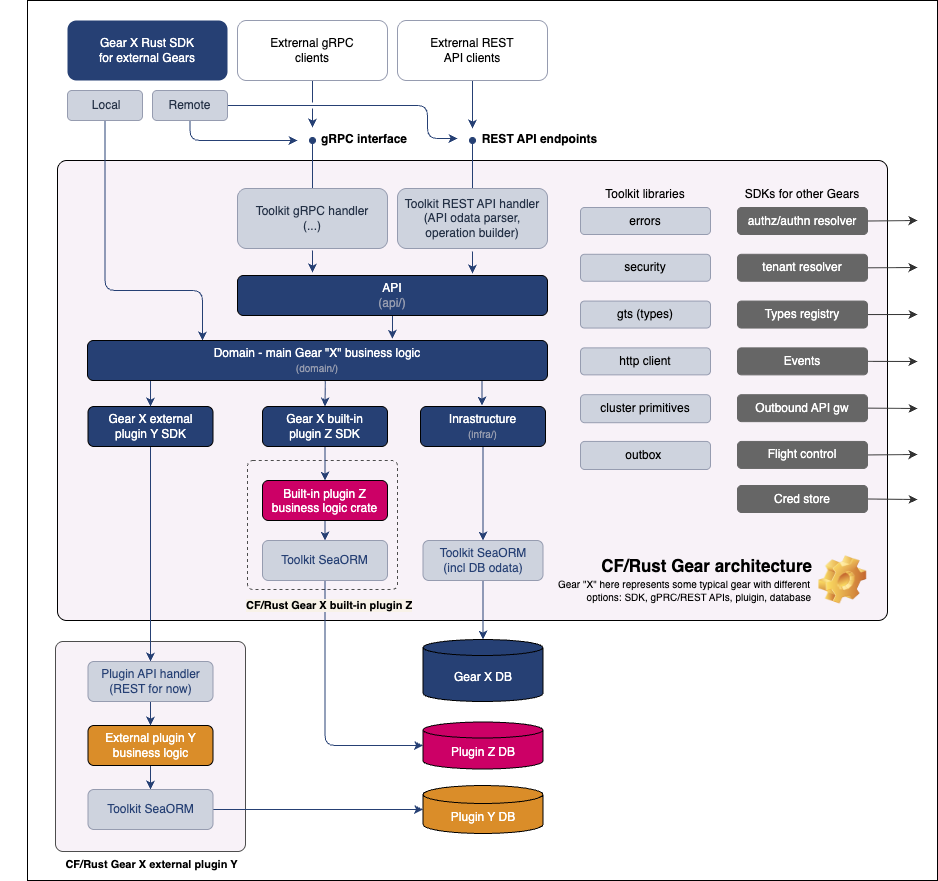

The diagram above was exported from draw.io. Its source (the exported page's mxGraphModel, read from the mxfile embedded in the PNG):
<mxGraphModel dx="2055" dy="1653" grid="1" gridSize="10" guides="1" tooltips="1" connect="1" arrows="1" fold="1" page="1" pageScale="1" pageWidth="1169" pageHeight="827" math="0" shadow="0">
  <root>
    <mxCell id="0" />
    <mxCell id="1" parent="0" />
    <mxCell id="55" value="&lt;meta charset=&quot;utf-8&quot;&gt;&lt;span style=&quot;color: rgb(0, 0, 0); font-family: Helvetica; font-size: 10px; font-style: normal; font-variant-ligatures: normal; font-variant-caps: normal; font-weight: 700; letter-spacing: normal; orphans: 2; text-align: center; text-indent: 0px; text-transform: none; widows: 2; word-spacing: 0px; -webkit-text-stroke-width: 0px; background-color: rgb(248, 242, 232); text-decoration-thickness: initial; text-decoration-style: initial; text-decoration-color: initial; float: none; display: inline !important;&quot;&gt;CF/Rust Gear X built-in plugin Z&lt;/span&gt;" style="rounded=1;whiteSpace=wrap;html=1;arcSize=0;fillColor=#FFFFFF;" parent="1" vertex="1">
      <mxGeometry y="-120" width="910" height="880" as="geometry" />
    </mxCell>
    <mxCell id="2" value="" style="rounded=1;whiteSpace=wrap;html=1;arcSize=2;fillColor=#F8F2F8;strokeColor=#000000;fontColor=#F0F0FF;" parent="1" vertex="1">
      <mxGeometry x="30" y="40" width="830" height="460" as="geometry" />
    </mxCell>
    <mxCell id="56" value="" style="rounded=1;whiteSpace=wrap;html=1;arcSize=4;fillColor=none;strokeColor=#4D4D4D;dashed=1;" parent="1" vertex="1">
      <mxGeometry x="220" y="340" width="150" height="129" as="geometry" />
    </mxCell>
    <mxCell id="8" value="" style="rounded=1;whiteSpace=wrap;html=1;arcSize=4;fillColor=#F8F2F8;strokeColor=#4D4D4D;" parent="1" vertex="1">
      <mxGeometry x="28" y="521" width="190" height="210" as="geometry" />
    </mxCell>
    <mxCell id="49" style="edgeStyle=orthogonalEdgeStyle;html=1;exitX=0.5;exitY=0;exitDx=0;exitDy=0;startArrow=none;startFill=0;endArrow=oval;endFill=1;strokeColor=#264074;" parent="1" source="3" edge="1">
      <mxGeometry relative="1" as="geometry">
        <mxPoint x="445" y="20" as="targetPoint" />
      </mxGeometry>
    </mxCell>
    <mxCell id="53" style="edgeStyle=orthogonalEdgeStyle;html=1;exitX=0.5;exitY=1;exitDx=0;exitDy=0;startArrow=none;startFill=0;endArrow=classic;endFill=1;strokeColor=#264074;" parent="1" edge="1">
      <mxGeometry relative="1" as="geometry">
        <mxPoint x="445" y="131" as="sourcePoint" />
        <mxPoint x="445" y="153" as="targetPoint" />
      </mxGeometry>
    </mxCell>
    <mxCell id="3" value="Toolkit REST API handler&lt;br&gt;(API odata parser,&lt;br&gt;operation builder)" style="rounded=1;whiteSpace=wrap;html=1;fontColor=#233045;strokeColor=#969cb0;fillColor=#CED3DE;" parent="1" vertex="1">
      <mxGeometry x="370" y="68" width="150" height="60" as="geometry" />
    </mxCell>
    <mxCell id="46" style="edgeStyle=none;html=1;exitX=0.5;exitY=1;exitDx=0;exitDy=0;startArrow=none;startFill=0;endArrow=classic;endFill=1;strokeColor=#264074;" parent="1" source="5" target="7" edge="1">
      <mxGeometry relative="1" as="geometry" />
    </mxCell>
    <mxCell id="5" value="Toolkit SeaORM&lt;br&gt;(incl DB odata)" style="rounded=1;whiteSpace=wrap;html=1;fontColor=#264074;fillColor=#CED3DE;strokeColor=#969cb0;" parent="1" vertex="1">
      <mxGeometry x="395.5" y="420" width="120" height="40" as="geometry" />
    </mxCell>
    <mxCell id="57" style="edgeStyle=orthogonalEdgeStyle;html=1;exitX=0.5;exitY=1;exitDx=0;exitDy=0;entryX=0.5;entryY=0;entryDx=0;entryDy=0;strokeColor=#264074;fontColor=#FFFFFF;startArrow=none;startFill=0;endArrow=classic;endFill=1;" parent="1" target="12" edge="1">
      <mxGeometry relative="1" as="geometry">
        <mxPoint x="297.5" y="326" as="sourcePoint" />
      </mxGeometry>
    </mxCell>
    <mxCell id="7" value="Gear X DB" style="shape=cylinder3;whiteSpace=wrap;html=1;boundedLbl=1;backgroundOutline=1;size=8;fillColor=#264074;fontColor=#FFFFFF;" parent="1" vertex="1">
      <mxGeometry x="395.5" y="519" width="120" height="62" as="geometry" />
    </mxCell>
    <mxCell id="44" value="" style="edgeStyle=none;html=1;startArrow=classic;startFill=1;endArrow=none;endFill=0;entryX=0.5;entryY=1;entryDx=0;entryDy=0;exitX=0.5;exitY=0;exitDx=0;exitDy=0;strokeColor=#264074;" parent="1" source="10" target="89" edge="1">
      <mxGeometry relative="1" as="geometry">
        <mxPoint x="125.5" y="326" as="targetPoint" />
      </mxGeometry>
    </mxCell>
    <mxCell id="52" style="edgeStyle=orthogonalEdgeStyle;html=1;exitX=0.5;exitY=1;exitDx=0;exitDy=0;entryX=0.5;entryY=0;entryDx=0;entryDy=0;startArrow=none;startFill=0;endArrow=classic;endFill=1;strokeColor=#264074;" parent="1" source="9" target="15" edge="1">
      <mxGeometry relative="1" as="geometry" />
    </mxCell>
    <mxCell id="9" value="External plugin Y business logic" style="rounded=1;whiteSpace=wrap;html=1;fillColor=#DA8D29;fontColor=#FFFFFF;" parent="1" vertex="1">
      <mxGeometry x="60.5" y="605" width="125" height="40" as="geometry" />
    </mxCell>
    <mxCell id="51" style="edgeStyle=orthogonalEdgeStyle;html=1;exitX=0.5;exitY=1;exitDx=0;exitDy=0;entryX=0.5;entryY=0;entryDx=0;entryDy=0;startArrow=none;startFill=0;endArrow=classic;endFill=1;strokeColor=#264074;" parent="1" source="10" target="9" edge="1">
      <mxGeometry relative="1" as="geometry" />
    </mxCell>
    <mxCell id="10" value="Plugin API handler (REST for now)" style="rounded=1;whiteSpace=wrap;html=1;fillColor=#CED3DE;strokeColor=#969cb0;fontColor=#264074;" parent="1" vertex="1">
      <mxGeometry x="60.5" y="541" width="125" height="40" as="geometry" />
    </mxCell>
    <mxCell id="41" style="edgeStyle=none;html=1;exitX=0.5;exitY=0;exitDx=0;exitDy=0;entryX=0.165;entryY=1.006;entryDx=0;entryDy=0;entryPerimeter=0;startArrow=classic;startFill=1;endArrow=none;endFill=0;strokeColor=#000000;" parent="1" edge="1">
      <mxGeometry relative="1" as="geometry">
        <mxPoint x="125.5" y="286" as="sourcePoint" />
        <mxPoint x="125.38500000000022" y="300.7800000000002" as="targetPoint" />
      </mxGeometry>
    </mxCell>
    <mxCell id="58" style="edgeStyle=orthogonalEdgeStyle;html=1;exitX=0.5;exitY=1;exitDx=0;exitDy=0;entryX=0.5;entryY=0;entryDx=0;entryDy=0;strokeColor=#264074;fontColor=#FFFFFF;startArrow=none;startFill=0;endArrow=classic;endFill=1;" parent="1" source="12" target="13" edge="1">
      <mxGeometry relative="1" as="geometry" />
    </mxCell>
    <mxCell id="12" value="Built-in plugin Z business logic crate" style="rounded=1;whiteSpace=wrap;html=1;verticalAlign=top;arcSize=15;fontColor=#FFFFFF;fillColor=#CC0066;" parent="1" vertex="1">
      <mxGeometry x="235" y="360" width="125" height="40" as="geometry" />
    </mxCell>
    <mxCell id="48" style="edgeStyle=orthogonalEdgeStyle;html=1;exitX=0.5;exitY=1;exitDx=0;exitDy=0;entryX=0;entryY=0.5;entryDx=0;entryDy=0;entryPerimeter=0;startArrow=none;startFill=0;endArrow=classic;endFill=1;strokeColor=#264074;" parent="1" source="13" target="40" edge="1">
      <mxGeometry relative="1" as="geometry" />
    </mxCell>
    <mxCell id="13" value="Toolkit SeaORM" style="rounded=1;whiteSpace=wrap;html=1;fontColor=#264074;fillColor=#CED3DE;strokeColor=#969cb0;" parent="1" vertex="1">
      <mxGeometry x="235" y="420" width="125" height="40" as="geometry" />
    </mxCell>
    <mxCell id="47" style="edgeStyle=none;html=1;exitX=1;exitY=0.5;exitDx=0;exitDy=0;entryX=0;entryY=0.5;entryDx=0;entryDy=0;entryPerimeter=0;startArrow=none;startFill=0;endArrow=classic;endFill=1;strokeColor=#264074;" parent="1" source="15" target="45" edge="1">
      <mxGeometry relative="1" as="geometry" />
    </mxCell>
    <mxCell id="15" value="Toolkit SeaORM" style="rounded=1;whiteSpace=wrap;html=1;fillColor=#CED3DE;strokeColor=#969cb0;fontColor=#264074;" parent="1" vertex="1">
      <mxGeometry x="60.5" y="669" width="125" height="40" as="geometry" />
    </mxCell>
    <mxCell id="23" value="Toolkit libraries" style="text;html=1;strokeColor=none;fillColor=none;align=center;verticalAlign=middle;whiteSpace=wrap;rounded=0;fontColor=#000000;" parent="1" vertex="1">
      <mxGeometry x="563" y="59" width="110" height="30" as="geometry" />
    </mxCell>
    <mxCell id="32" style="edgeStyle=none;html=1;exitX=1;exitY=0.5;exitDx=0;exitDy=0;strokeColor=#333333;" parent="1" source="25" edge="1">
      <mxGeometry relative="1" as="geometry">
        <mxPoint x="890" y="100" as="targetPoint" />
      </mxGeometry>
    </mxCell>
    <mxCell id="25" value="authz/authn resolver" style="rounded=1;whiteSpace=wrap;html=1;fillColor=#666666;strokeColor=#666666;fontColor=#FFFFFF;" parent="1" vertex="1">
      <mxGeometry x="710" y="87" width="130" height="27" as="geometry" />
    </mxCell>
    <mxCell id="33" style="edgeStyle=none;html=1;exitX=1;exitY=0.5;exitDx=0;exitDy=0;strokeColor=#333333;" parent="1" source="26" edge="1">
      <mxGeometry relative="1" as="geometry">
        <mxPoint x="890" y="147" as="targetPoint" />
      </mxGeometry>
    </mxCell>
    <mxCell id="26" value="tenant resolver" style="rounded=1;whiteSpace=wrap;html=1;fillColor=#666666;strokeColor=#666666;fontColor=#FFFFFF;" parent="1" vertex="1">
      <mxGeometry x="710" y="133.78571428571428" width="130" height="27" as="geometry" />
    </mxCell>
    <mxCell id="34" style="edgeStyle=none;html=1;exitX=1;exitY=0.5;exitDx=0;exitDy=0;strokeColor=#333333;" parent="1" source="27" edge="1">
      <mxGeometry relative="1" as="geometry">
        <mxPoint x="890" y="194" as="targetPoint" />
      </mxGeometry>
    </mxCell>
    <mxCell id="27" value="Types registry" style="rounded=1;whiteSpace=wrap;html=1;fillColor=#666666;strokeColor=#666666;fontColor=#FFFFFF;" parent="1" vertex="1">
      <mxGeometry x="710" y="180.57142857142856" width="130" height="27" as="geometry" />
    </mxCell>
    <mxCell id="35" style="edgeStyle=none;html=1;exitX=1;exitY=0.5;exitDx=0;exitDy=0;strokeColor=#333333;" parent="1" source="28" edge="1">
      <mxGeometry relative="1" as="geometry">
        <mxPoint x="890" y="241" as="targetPoint" />
      </mxGeometry>
    </mxCell>
    <mxCell id="28" value="Events" style="rounded=1;whiteSpace=wrap;html=1;fillColor=#666666;strokeColor=#666666;fontColor=#FFFFFF;" parent="1" vertex="1">
      <mxGeometry x="710" y="227.35714285714286" width="130" height="27" as="geometry" />
    </mxCell>
    <mxCell id="36" style="edgeStyle=none;html=1;exitX=1;exitY=0.5;exitDx=0;exitDy=0;strokeColor=#333333;" parent="1" source="29" edge="1">
      <mxGeometry relative="1" as="geometry">
        <mxPoint x="890" y="288" as="targetPoint" />
      </mxGeometry>
    </mxCell>
    <mxCell id="29" value="Outbound API gw" style="rounded=1;whiteSpace=wrap;html=1;fillColor=#666666;strokeColor=#666666;fontColor=#FFFFFF;" parent="1" vertex="1">
      <mxGeometry x="710" y="274.1428571428571" width="130" height="27" as="geometry" />
    </mxCell>
    <mxCell id="30" value="SDKs for other Gears" style="text;html=1;strokeColor=none;fillColor=none;align=center;verticalAlign=middle;whiteSpace=wrap;rounded=0;fontColor=#000000;" parent="1" vertex="1">
      <mxGeometry x="710" y="59" width="130" height="30" as="geometry" />
    </mxCell>
    <mxCell id="37" style="edgeStyle=none;html=1;exitX=1;exitY=0.5;exitDx=0;exitDy=0;strokeColor=#333333;" parent="1" source="31" edge="1">
      <mxGeometry relative="1" as="geometry">
        <mxPoint x="890" y="334" as="targetPoint" />
      </mxGeometry>
    </mxCell>
    <mxCell id="31" value="Flight control" style="rounded=1;whiteSpace=wrap;html=1;fillColor=#666666;strokeColor=#666666;fontColor=#FFFFFF;" parent="1" vertex="1">
      <mxGeometry x="710" y="320.92857142857144" width="130" height="27" as="geometry" />
    </mxCell>
    <mxCell id="39" style="edgeStyle=none;html=1;exitX=1;exitY=0.5;exitDx=0;exitDy=0;strokeColor=#333333;" parent="1" source="38" edge="1">
      <mxGeometry relative="1" as="geometry">
        <mxPoint x="890" y="379" as="targetPoint" />
      </mxGeometry>
    </mxCell>
    <mxCell id="38" value="Cred store" style="rounded=1;whiteSpace=wrap;html=1;fillColor=#666666;strokeColor=#666666;fontColor=#FFFFFF;" parent="1" vertex="1">
      <mxGeometry x="710" y="365" width="130" height="27" as="geometry" />
    </mxCell>
    <mxCell id="40" value="Plugin Z DB" style="shape=cylinder3;whiteSpace=wrap;html=1;boundedLbl=1;backgroundOutline=1;size=8;fillColor=#CC0066;fontColor=#FFFFFF;" parent="1" vertex="1">
      <mxGeometry x="395.5" y="601.5" width="120" height="47" as="geometry" />
    </mxCell>
    <mxCell id="42" style="edgeStyle=none;html=1;entryX=0.517;entryY=1.016;entryDx=0;entryDy=0;startArrow=classic;startFill=1;endArrow=none;endFill=0;strokeColor=#264074;endSize=6;startSize=6;exitX=0.5;exitY=0;exitDx=0;exitDy=0;entryPerimeter=0;" parent="1" source="88" target="90" edge="1">
      <mxGeometry relative="1" as="geometry">
        <mxPoint x="284.5" y="284.5" as="sourcePoint" />
        <mxPoint x="285.28999999999996" y="230" as="targetPoint" />
      </mxGeometry>
    </mxCell>
    <mxCell id="43" style="edgeStyle=none;html=1;exitX=0.5;exitY=0;exitDx=0;exitDy=0;entryX=0.5;entryY=1;entryDx=0;entryDy=0;startArrow=classic;startFill=1;endArrow=none;endFill=0;strokeColor=#264074;jumpSize=0;" parent="1" source="5" target="92" edge="1">
      <mxGeometry relative="1" as="geometry">
        <mxPoint x="444.5" y="284.5" as="sourcePoint" />
        <mxPoint x="445.28999999999996" y="230" as="targetPoint" />
        <Array as="points" />
      </mxGeometry>
    </mxCell>
    <mxCell id="45" value="Plugin Y DB" style="shape=cylinder3;whiteSpace=wrap;html=1;boundedLbl=1;backgroundOutline=1;size=9;fillColor=#DA8D29;fontColor=#FFFFFF;" parent="1" vertex="1">
      <mxGeometry x="395.5" y="665" width="120" height="48" as="geometry" />
    </mxCell>
    <mxCell id="60" style="edgeStyle=orthogonalEdgeStyle;html=1;exitX=0.5;exitY=0;exitDx=0;exitDy=0;startArrow=none;startFill=0;endArrow=oval;endFill=1;strokeColor=#264074;" parent="1" source="62" edge="1">
      <mxGeometry relative="1" as="geometry">
        <mxPoint x="285" y="20" as="targetPoint" />
      </mxGeometry>
    </mxCell>
    <mxCell id="62" value="Toolkit gRPC handler&lt;br&gt;(...)" style="rounded=1;whiteSpace=wrap;html=1;fontColor=#233045;strokeColor=#969cb0;fillColor=#CED3DE;" parent="1" vertex="1">
      <mxGeometry x="210" y="68" width="150" height="60" as="geometry" />
    </mxCell>
    <mxCell id="63" value="Gear X Rust SDK&lt;br&gt;for external Gears" style="rounded=1;whiteSpace=wrap;html=1;fontColor=#FFFFFF;strokeColor=none;fillColor=#264074;" parent="1" vertex="1">
      <mxGeometry x="40" y="-100" width="160" height="60" as="geometry" />
    </mxCell>
    <mxCell id="66" value="REST API endpoints" style="text;html=1;strokeColor=none;fillColor=none;align=center;verticalAlign=middle;whiteSpace=wrap;rounded=0;fontColor=#000000;fontStyle=1" parent="1" vertex="1">
      <mxGeometry x="439" y="4" width="147" height="30" as="geometry" />
    </mxCell>
    <mxCell id="67" value="gRPC interface" style="text;html=1;strokeColor=none;fillColor=none;align=center;verticalAlign=middle;whiteSpace=wrap;rounded=0;fontColor=#000000;fontStyle=1" parent="1" vertex="1">
      <mxGeometry x="282" y="4" width="110" height="30" as="geometry" />
    </mxCell>
    <mxCell id="68" value="&lt;font style=&quot;font-size: 17px;&quot;&gt;CF/Rust Gear architecture&lt;/font&gt;" style="text;html=1;strokeColor=none;fillColor=none;align=right;verticalAlign=middle;whiteSpace=wrap;rounded=0;fontColor=#000000;fontStyle=1;fontSize=17;spacing=0;horizontal=1;" parent="1" vertex="1">
      <mxGeometry x="505" y="431" width="280" height="30" as="geometry" />
    </mxCell>
    <mxCell id="75" style="edgeStyle=orthogonalEdgeStyle;html=1;exitX=0.5;exitY=1;exitDx=0;exitDy=0;strokeColor=#264074;fontColor=#FFFFFF;startArrow=none;startFill=0;endArrow=classic;endFill=1;startSize=6;endSize=6;" parent="1" source="71" edge="1">
      <mxGeometry relative="1" as="geometry">
        <mxPoint x="270" y="20" as="targetPoint" />
        <Array as="points">
          <mxPoint x="163" y="20" />
        </Array>
      </mxGeometry>
    </mxCell>
    <mxCell id="76" style="edgeStyle=orthogonalEdgeStyle;html=1;exitX=1;exitY=0.5;exitDx=0;exitDy=0;strokeColor=#264074;fontColor=#FFFFFF;startArrow=none;startFill=0;endArrow=classic;endFill=1;startSize=6;endSize=6;jumpStyle=arc;" parent="1" source="71" edge="1">
      <mxGeometry relative="1" as="geometry">
        <mxPoint x="430" y="18" as="targetPoint" />
        <Array as="points">
          <mxPoint x="400" y="-15" />
          <mxPoint x="400" y="18" />
        </Array>
      </mxGeometry>
    </mxCell>
    <mxCell id="71" value="Remote" style="rounded=1;whiteSpace=wrap;html=1;fontColor=#233045;strokeColor=#969cb0;fillColor=#CED3DE;" parent="1" vertex="1">
      <mxGeometry x="125" y="-30" width="75" height="30" as="geometry" />
    </mxCell>
    <mxCell id="74" style="html=1;exitX=0.5;exitY=1;exitDx=0;exitDy=0;strokeColor=#264074;fontColor=#FFFFFF;startArrow=none;startFill=0;endArrow=classic;endFill=1;startSize=6;endSize=6;entryX=0.25;entryY=0;entryDx=0;entryDy=0;edgeStyle=orthogonalEdgeStyle;" parent="1" source="73" target="90" edge="1">
      <mxGeometry relative="1" as="geometry">
        <mxPoint x="90" y="220" as="targetPoint" />
        <Array as="points">
          <mxPoint x="78" y="170" />
          <mxPoint x="175" y="170" />
        </Array>
      </mxGeometry>
    </mxCell>
    <mxCell id="73" value="&amp;nbsp;Local" style="rounded=1;whiteSpace=wrap;html=1;fontColor=#233045;strokeColor=#969cb0;fillColor=#CED3DE;" parent="1" vertex="1">
      <mxGeometry x="40" y="-30" width="75" height="30" as="geometry" />
    </mxCell>
    <mxCell id="88" value="Gear X built-in&lt;br&gt;plugin Z SDK" style="rounded=1;whiteSpace=wrap;html=1;fontColor=#FFFFFF;fillColor=#264074;" parent="1" vertex="1">
      <mxGeometry x="235" y="286" width="125" height="40" as="geometry" />
    </mxCell>
    <mxCell id="89" value="Gear X external&lt;br&gt;plugin Y SDK" style="rounded=1;whiteSpace=wrap;html=1;fontColor=#FFFFFF;fillColor=#264074;" parent="1" vertex="1">
      <mxGeometry x="60.5" y="286" width="125" height="40" as="geometry" />
    </mxCell>
    <mxCell id="90" value="Domain - main Gear &quot;X&quot; business logic&lt;br&gt;&lt;font style=&quot;font-size: 10px;&quot; color=&quot;#969caf&quot;&gt;(domain/)&lt;/font&gt;" style="rounded=1;whiteSpace=wrap;html=1;fontColor=#FFFFFF;fillColor=#264074;" parent="1" vertex="1">
      <mxGeometry x="60" y="220" width="460" height="40" as="geometry" />
    </mxCell>
    <mxCell id="97" style="edgeStyle=none;html=1;exitX=0.5;exitY=1;exitDx=0;exitDy=0;entryX=0.663;entryY=-0.044;entryDx=0;entryDy=0;entryPerimeter=0;strokeColor=#264074;fontColor=#FFFFFF;startArrow=none;startFill=0;endArrow=classic;endFill=1;startSize=6;endSize=6;" parent="1" source="91" target="90" edge="1">
      <mxGeometry relative="1" as="geometry" />
    </mxCell>
    <mxCell id="91" value="API&lt;br&gt;&lt;font color=&quot;#969caf&quot;&gt;(api/)&lt;/font&gt;" style="rounded=1;whiteSpace=wrap;html=1;fontColor=#FFFFFF;fillColor=#264074;" parent="1" vertex="1">
      <mxGeometry x="210" y="155" width="310" height="40" as="geometry" />
    </mxCell>
    <mxCell id="92" value="Inrastructure&lt;br&gt;&lt;font style=&quot;font-size: 10px;&quot; color=&quot;#969caf&quot;&gt;(infra/)&lt;/font&gt;" style="rounded=1;whiteSpace=wrap;html=1;fontColor=#FFFFFF;fillColor=#264074;" parent="1" vertex="1">
      <mxGeometry x="393" y="286" width="125" height="40" as="geometry" />
    </mxCell>
    <mxCell id="93" style="edgeStyle=none;html=1;startArrow=classic;startFill=1;endArrow=none;endFill=0;strokeColor=#264074;endSize=6;startSize=6;entryX=0.137;entryY=1.014;entryDx=0;entryDy=0;entryPerimeter=0;rounded=0;" parent="1" source="89" target="90" edge="1">
      <mxGeometry relative="1" as="geometry">
        <mxPoint x="294.5" y="294.4999999999998" as="sourcePoint" />
        <mxPoint x="130" y="260" as="targetPoint" />
      </mxGeometry>
    </mxCell>
    <mxCell id="96" style="edgeStyle=orthogonalEdgeStyle;html=1;exitX=0.5;exitY=1;exitDx=0;exitDy=0;startArrow=none;startFill=0;endArrow=classic;endFill=1;strokeColor=#264074;" parent="1" edge="1">
      <mxGeometry relative="1" as="geometry">
        <mxPoint x="285" y="130" as="sourcePoint" />
        <mxPoint x="285" y="152" as="targetPoint" />
      </mxGeometry>
    </mxCell>
    <mxCell id="98" style="edgeStyle=none;html=1;exitX=0.5;exitY=0;exitDx=0;exitDy=0;entryX=0.5;entryY=1;entryDx=0;entryDy=0;startArrow=classic;startFill=1;endArrow=none;endFill=0;strokeColor=#264074;jumpSize=0;" parent="1" edge="1">
      <mxGeometry relative="1" as="geometry">
        <mxPoint x="454.5" y="285" as="sourcePoint" />
        <mxPoint x="454.5" y="261" as="targetPoint" />
        <Array as="points" />
      </mxGeometry>
    </mxCell>
    <mxCell id="101" style="edgeStyle=orthogonalEdgeStyle;html=1;startArrow=none;startFill=0;endArrow=classic;endFill=1;strokeColor=#264074;exitX=0.5;exitY=1;exitDx=0;exitDy=0;" parent="1" edge="1">
      <mxGeometry relative="1" as="geometry">
        <mxPoint x="445" y="-40" as="sourcePoint" />
        <mxPoint x="444.9999999999998" y="8" as="targetPoint" />
        <Array as="points">
          <mxPoint x="450" y="-40" />
          <mxPoint x="450" y="-50" />
          <mxPoint x="445" y="-50" />
        </Array>
      </mxGeometry>
    </mxCell>
    <mxCell id="107" style="edgeStyle=orthogonalEdgeStyle;html=1;startArrow=none;startFill=0;endArrow=classic;endFill=1;strokeColor=#264074;exitX=0.5;exitY=1;exitDx=0;exitDy=0;jumpStyle=gap;" parent="1" edge="1">
      <mxGeometry relative="1" as="geometry">
        <mxPoint x="285" y="-41" as="sourcePoint" />
        <mxPoint x="284.9999999999998" y="7" as="targetPoint" />
        <Array as="points">
          <mxPoint x="290" y="-41" />
          <mxPoint x="290" y="-51" />
          <mxPoint x="285" y="-51" />
        </Array>
      </mxGeometry>
    </mxCell>
    <mxCell id="102" value="Extrernal REST&lt;br&gt;API clients" style="rounded=1;whiteSpace=wrap;html=1;fontColor=#000000;fillColor=#FFFFFF;strokeColor=#969cb0;" parent="1" vertex="1">
      <mxGeometry x="370" y="-100" width="150" height="60" as="geometry" />
    </mxCell>
    <mxCell id="103" value="Extrernal gRPC&lt;br&gt;clients" style="rounded=1;whiteSpace=wrap;html=1;fontColor=#000000;fillColor=#FFFFFF;strokeColor=#969cb0;" parent="1" vertex="1">
      <mxGeometry x="210" y="-100" width="150" height="60" as="geometry" />
    </mxCell>
    <mxCell id="16" value="errors" style="rounded=1;whiteSpace=wrap;html=1;fontColor=#000000;fillColor=#CED3DE;strokeColor=#969cb0;" parent="1" vertex="1">
      <mxGeometry x="553" y="87" width="130" height="27" as="geometry" />
    </mxCell>
    <mxCell id="17" value="security" style="rounded=1;whiteSpace=wrap;html=1;fontColor=#000000;fillColor=#CED3DE;strokeColor=#969cb0;" parent="1" vertex="1">
      <mxGeometry x="553" y="133.78571428571428" width="130" height="27" as="geometry" />
    </mxCell>
    <mxCell id="18" value="gts (types)" style="rounded=1;whiteSpace=wrap;html=1;fontColor=#000000;fillColor=#CED3DE;strokeColor=#969cb0;" parent="1" vertex="1">
      <mxGeometry x="553" y="180.57142857142856" width="130" height="27" as="geometry" />
    </mxCell>
    <mxCell id="19" value="http client" style="rounded=1;whiteSpace=wrap;html=1;fontColor=#000000;fillColor=#CED3DE;strokeColor=#969cb0;" parent="1" vertex="1">
      <mxGeometry x="553" y="227.35714285714286" width="130" height="27" as="geometry" />
    </mxCell>
    <mxCell id="21" value="cluster primitives" style="rounded=1;whiteSpace=wrap;html=1;fontColor=#000000;fillColor=#CED3DE;strokeColor=#969cb0;" parent="1" vertex="1">
      <mxGeometry x="553" y="274.1428571428571" width="130" height="28.071428571428573" as="geometry" />
    </mxCell>
    <mxCell id="54" value="outbox&amp;nbsp;" style="rounded=1;whiteSpace=wrap;html=1;fontColor=#000000;fillColor=#CED3DE;strokeColor=#969cb0;" parent="1" vertex="1">
      <mxGeometry x="553" y="320.92857142857144" width="130" height="28.071428571428573" as="geometry" />
    </mxCell>
    <mxCell id="110" value="&lt;font style=&quot;font-size: 11px;&quot;&gt;CF/Rust Gear X external plugin Y&lt;/font&gt;" style="text;html=1;strokeColor=none;fillColor=none;align=center;verticalAlign=middle;whiteSpace=wrap;rounded=0;fontColor=#000000;fontStyle=1;fontSize=18;" parent="1" vertex="1">
      <mxGeometry x="-27" y="726" width="303" height="30" as="geometry" />
    </mxCell>
    <mxCell id="112" value="&lt;meta charset=&quot;utf-8&quot; style=&quot;font-size: 11px;&quot;&gt;&lt;span style=&quot;color: rgb(0, 0, 0); font-family: Helvetica; font-size: 11px; font-style: normal; font-variant-ligatures: normal; font-variant-caps: normal; font-weight: 700; letter-spacing: normal; orphans: 2; text-align: center; text-indent: 0px; text-transform: none; widows: 2; word-spacing: 0px; -webkit-text-stroke-width: 0px; background-color: rgb(248, 242, 232); text-decoration-thickness: initial; text-decoration-style: initial; text-decoration-color: initial; float: none; display: inline !important;&quot;&gt;CF/Rust Gear X built-in plugin Z&lt;/span&gt;" style="text;whiteSpace=wrap;html=1;fontSize=11;fontColor=#000000;" parent="1" vertex="1">
      <mxGeometry x="216.5" y="472" width="180" height="40" as="geometry" />
    </mxCell>
    <mxCell id="113" value="" style="icon;html=1;image=img/clipart/Gear_128x128.png;dashed=1;labelBackgroundColor=#F8F2E8;strokeColor=none;fontSize=11;fontColor=#000000;fillColor=none;arcSize=0;aspect=fixed;" parent="1" vertex="1">
      <mxGeometry x="803" y="447" width="24.5" height="25" as="geometry" />
    </mxCell>
    <mxCell id="114" value="&lt;font style=&quot;font-weight: normal; font-size: 10px;&quot;&gt;&amp;nbsp;Gear &quot;X&quot; here represents some typical gear with different&lt;/font&gt;" style="text;html=1;strokeColor=none;fillColor=none;align=right;verticalAlign=middle;whiteSpace=wrap;rounded=0;fontColor=#000000;fontStyle=1;fontSize=17;spacing=0;horizontal=1;" parent="1" vertex="1">
      <mxGeometry x="503" y="454" width="280" height="16" as="geometry" />
    </mxCell>
    <mxCell id="115" value="&lt;font style=&quot;font-weight: normal; font-size: 10px;&quot;&gt;options: SDK, gPRC/REST APIs, pluigin, database&lt;/font&gt;" style="text;html=1;strokeColor=none;fillColor=none;align=right;verticalAlign=middle;whiteSpace=wrap;rounded=0;fontColor=#000000;fontStyle=1;fontSize=17;spacing=0;horizontal=1;" parent="1" vertex="1">
      <mxGeometry x="534" y="465" width="250" height="20" as="geometry" />
    </mxCell>
  </root>
</mxGraphModel>